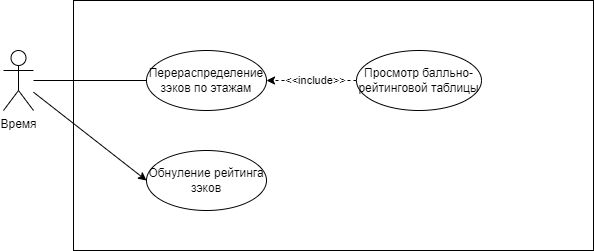

The diagram above was exported from draw.io. Its source (the exported page's mxGraphModel, read from the mxfile embedded in the PNG):
<mxGraphModel dx="1103" dy="600" grid="1" gridSize="10" guides="1" tooltips="1" connect="1" arrows="1" fold="1" page="1" pageScale="1" pageWidth="827" pageHeight="1169" math="0" shadow="0">
  <root>
    <mxCell id="0" />
    <mxCell id="1" parent="0" />
    <mxCell id="6neqOc2Lxl44OeD1vprv-17" value="" style="rounded=0;whiteSpace=wrap;html=1;" vertex="1" parent="1">
      <mxGeometry x="170" y="470" width="520" height="250" as="geometry" />
    </mxCell>
    <mxCell id="6neqOc2Lxl44OeD1vprv-68" style="rounded=0;orthogonalLoop=1;jettySize=auto;html=1;entryX=0;entryY=0.5;entryDx=0;entryDy=0;endArrow=none;endFill=0;" edge="1" parent="1" source="6neqOc2Lxl44OeD1vprv-70" target="6neqOc2Lxl44OeD1vprv-73">
      <mxGeometry relative="1" as="geometry" />
    </mxCell>
    <mxCell id="6neqOc2Lxl44OeD1vprv-69" style="rounded=0;orthogonalLoop=1;jettySize=auto;html=1;entryX=0;entryY=0.5;entryDx=0;entryDy=0;" edge="1" parent="1" source="6neqOc2Lxl44OeD1vprv-70" target="6neqOc2Lxl44OeD1vprv-75">
      <mxGeometry relative="1" as="geometry" />
    </mxCell>
    <mxCell id="6neqOc2Lxl44OeD1vprv-70" value="Время&lt;div&gt;&lt;br/&gt;&lt;/div&gt;" style="shape=umlActor;verticalLabelPosition=bottom;verticalAlign=top;html=1;outlineConnect=0;" vertex="1" parent="1">
      <mxGeometry x="100" y="520" width="30" height="60" as="geometry" />
    </mxCell>
    <mxCell id="6neqOc2Lxl44OeD1vprv-71" style="rounded=0;orthogonalLoop=1;jettySize=auto;html=1;dashed=1;curved=0;exitX=0;exitY=0.5;exitDx=0;exitDy=0;entryX=1;entryY=0.5;entryDx=0;entryDy=0;" edge="1" parent="1" source="6neqOc2Lxl44OeD1vprv-74" target="6neqOc2Lxl44OeD1vprv-73">
      <mxGeometry relative="1" as="geometry">
        <Array as="points">
          <mxPoint x="403" y="550" />
        </Array>
      </mxGeometry>
    </mxCell>
    <mxCell id="6neqOc2Lxl44OeD1vprv-72" value="&amp;lt;&amp;lt;include&amp;gt;&amp;gt;" style="edgeLabel;html=1;align=center;verticalAlign=middle;resizable=0;points=[];rotation=0;" vertex="1" connectable="0" parent="6neqOc2Lxl44OeD1vprv-71">
      <mxGeometry x="0.259" y="-4" relative="1" as="geometry">
        <mxPoint x="16" y="4" as="offset" />
      </mxGeometry>
    </mxCell>
    <mxCell id="6neqOc2Lxl44OeD1vprv-73" value="Перераспределение&lt;br&gt;зэков по этажам" style="ellipse;whiteSpace=wrap;html=1;" vertex="1" parent="1">
      <mxGeometry x="243" y="520" width="120" height="60" as="geometry" />
    </mxCell>
    <mxCell id="6neqOc2Lxl44OeD1vprv-74" value="Просмотр балльно-рейтинговой таблицы" style="ellipse;whiteSpace=wrap;html=1;" vertex="1" parent="1">
      <mxGeometry x="453" y="520" width="125" height="60" as="geometry" />
    </mxCell>
    <mxCell id="6neqOc2Lxl44OeD1vprv-75" value="Обнуление рейтинга&lt;div&gt;зэков&lt;/div&gt;" style="ellipse;whiteSpace=wrap;html=1;" vertex="1" parent="1">
      <mxGeometry x="243" y="620" width="120" height="60" as="geometry" />
    </mxCell>
  </root>
</mxGraphModel>